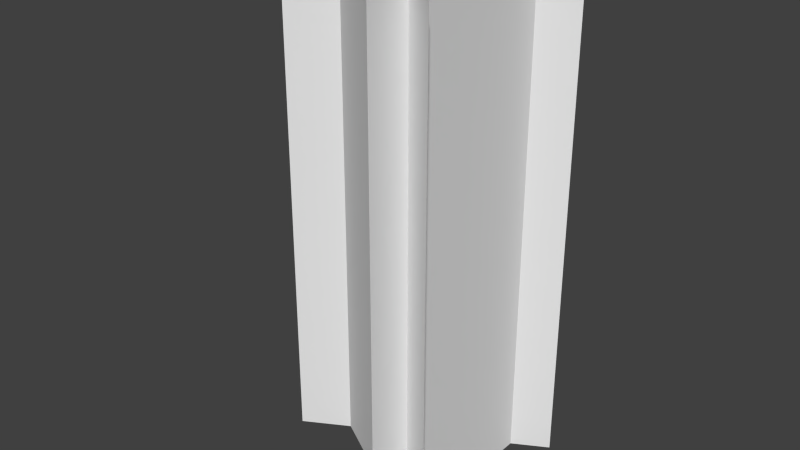 # Source: grass.blend  (saved by Blender 2.76.0; exported with 4.5.12 LTS)
import bpy
from mathutils import Matrix  # noqa: F401  (used for matrix-valued properties, if any)

bpy.ops.wm.read_factory_settings(use_empty=True)
scene = bpy.context.scene
scene.name = 'Scene'

# ---- collections
col_collection_1 = bpy.data.collections.new('Collection 1'); scene.collection.children.link(col_collection_1)

# ---- world
world_world = bpy.data.worlds.new('World'); scene.world = world_world
world_world.color = (0.05088, 0.05088, 0.05088)
world_world.use_sun_shadow = False
world_world.sun_shadow_jitter_overblur = 0.0
world_world.cycles.sampling_method = 'MANUAL'
world_world.cycles.sample_map_resolution = 256

# ---- meshes
me_plane = bpy.data.meshes.new('Plane')
me_plane.from_pydata([(-3.0, -1.0, -8.742e-08), (1.0, -1.0, 0.0), (-3.0, 1.0, -8.742e-08), (1.0, 1.0, 0.0), (-3.0, 0.2, -1.466), (1.0, 0.2, -1.466), (-3.0, -0.8, 0.266), (1.0, -0.8, 0.266), (-3.0, 0.8, 0.2649), (1.0, 0.8, 0.2649), (-3.0, -0.2, -1.467), (1.0, -0.2, -1.467)], [], [(0, 1, 3, 2), (4, 5, 7, 6), (8, 9, 11, 10)])
_uv = me_plane.uv_layers.new(name='UVMap')
_uv.uv.foreach_set('vector', [0.3344, 0.1669, 0.3344, 0.8331, 0.001302, 0.8331, 0.001302, 0.1669, 1.001, 0.1669, 1.001, 0.8331, 0.668, 0.8331, 0.668, 0.1669, 0.6677, 0.1669, 0.6677, 0.8331, 0.3346, 0.8331, 0.3346, 0.1669])
me_plane.use_remesh_preserve_volume = False
me_plane.use_remesh_preserve_attributes = False
me_plane.use_mirror_vertex_groups = False
me_plane.update()

# ---- objects
ob_plane = bpy.data.objects.new('Plane', me_plane)

# ---- transforms, parenting, visibility, modifiers, constraints
ob_plane.location = (0.0, 0.0, 1.0)
ob_plane.rotation_euler = (0.0, 1.571, 0.0)
ob_plane.lineart.crease_threshold = 0.0

# ---- collection membership
col_collection_1.objects.link(ob_plane)

# ---- scene / render settings (as saved in the file)
scene.frame_start = 1; scene.frame_end = 250; scene.frame_set(1)
scene.render.engine = 'BLENDER_EEVEE_NEXT'
scene.render.resolution_percentage = 50
scene.render.dither_intensity = 0.0
scene.cycles.use_denoising = False
scene.cycles.samples = 10
scene.cycles.sampling_pattern = 'TABULATED_SOBOL'
scene.cycles.light_sampling_threshold = 0.0
scene.cycles.use_adaptive_sampling = False
scene.cycles.use_light_tree = False
scene.cycles.blur_glossy = 0.0
scene.cycles.pixel_filter_type = 'GAUSSIAN'
scene.cycles.sample_clamp_indirect = 0.0
scene.view_settings.view_transform = 'Standard'
bpy.context.view_layer.update()

# ---- added for rendering (the .blend has no active camera and no usable light): camera, sun
cam_auto = bpy.data.cameras.new('AutoCamera')
cam_auto.lens = 50.0
cam_auto.sensor_width = 36.0
cam_auto.clip_end = 1000.0
ob_auto_camera = bpy.data.objects.new('AutoCamera', cam_auto)
scene.collection.objects.link(ob_auto_camera)
ob_auto_camera.location = (3.83704, -5.32511, 5.55007)
ob_auto_camera.rotation_euler = (1.09748, -7.21219e-08, 0.694738)
scene.camera = ob_auto_camera
light_auto_sun = bpy.data.lights.new('AutoSun', 'SUN')
light_auto_sun.energy = 3.0
light_auto_sun.angle = 0.0523599
ob_auto_sun = bpy.data.objects.new('AutoSun', light_auto_sun)
scene.collection.objects.link(ob_auto_sun)
ob_auto_sun.rotation_euler = (0.872665, 0.174533, 0.523599)
bpy.context.view_layer.update()
